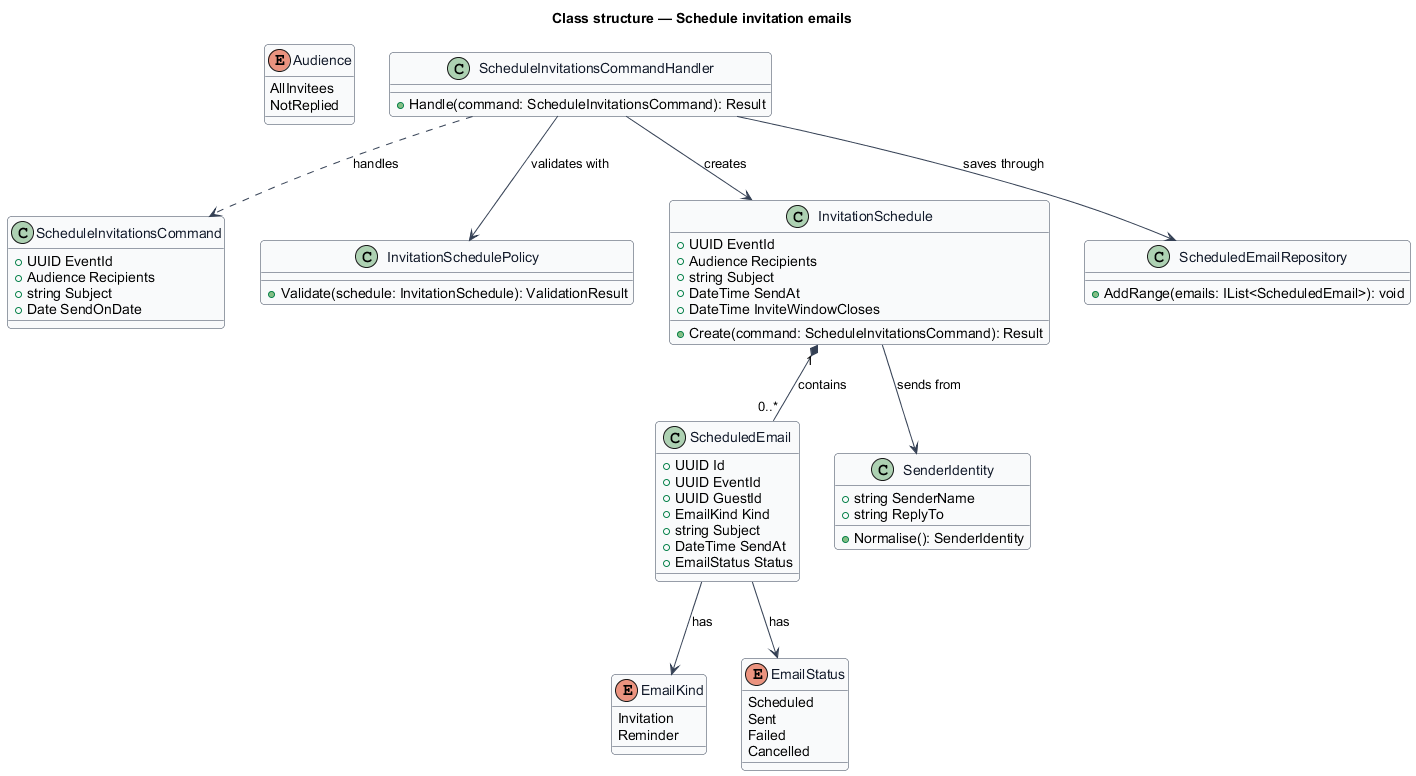

The diagram above was rendered by PlantUML. Its source (embedded in the PNG):
@startuml
' --- shared skin header ---
skinparam backgroundColor #FFFFFF
skinparam shadowing false
skinparam roundcorner 8
skinparam defaultFontName Arial
skinparam ArrowColor #344054
skinparam class {
  BorderColor #344054
  FontColor #101828
  BackgroundColor #F9FAFB
}
' --------------------------
title Class structure — Schedule invitation emails

enum Audience {
  AllInvitees
  NotReplied
}

enum EmailKind {
  Invitation
  Reminder
}

enum EmailStatus {
  Scheduled
  Sent
  Failed
  Cancelled
}

class ScheduleInvitationsCommand {
  +UUID EventId
  +Audience Recipients
  +string Subject
  +Date SendOnDate
}

class ScheduleInvitationsCommandHandler {
  +Handle(command: ScheduleInvitationsCommand): Result
}

class InvitationSchedulePolicy {
  +Validate(schedule: InvitationSchedule): ValidationResult
}

class InvitationSchedule {
  +UUID EventId
  +Audience Recipients
  +string Subject
  +DateTime SendAt
  +DateTime InviteWindowCloses
  +Create(command: ScheduleInvitationsCommand): Result
}

class ScheduledEmail {
  +UUID Id
  +UUID EventId
  +UUID GuestId
  +EmailKind Kind
  +string Subject
  +DateTime SendAt
  +EmailStatus Status
}

class SenderIdentity {
  +string SenderName
  +string ReplyTo
  +Normalise(): SenderIdentity
}

class ScheduledEmailRepository {
  +AddRange(emails: IList<ScheduledEmail>): void
}

ScheduleInvitationsCommandHandler ..> ScheduleInvitationsCommand : handles
ScheduleInvitationsCommandHandler --> InvitationSchedulePolicy : validates with
ScheduleInvitationsCommandHandler --> InvitationSchedule : creates
ScheduleInvitationsCommandHandler --> ScheduledEmailRepository : saves through
InvitationSchedule "1" *-- "0..*" ScheduledEmail : contains
InvitationSchedule --> SenderIdentity : sends from
ScheduledEmail --> EmailStatus : has
ScheduledEmail --> EmailKind : has
@enduml